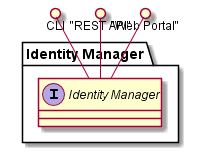

The diagram above was rendered by PlantUML. Its source (embedded in the PNG):
@startuml

package "Identity Manager" {
  interface "Identity Manager" {
  }
}

CLI ()-- "Identity Manager"
"REST API" ()-- "Identity Manager"
"Web Portal" ()-- "Identity Manager"


@enduml